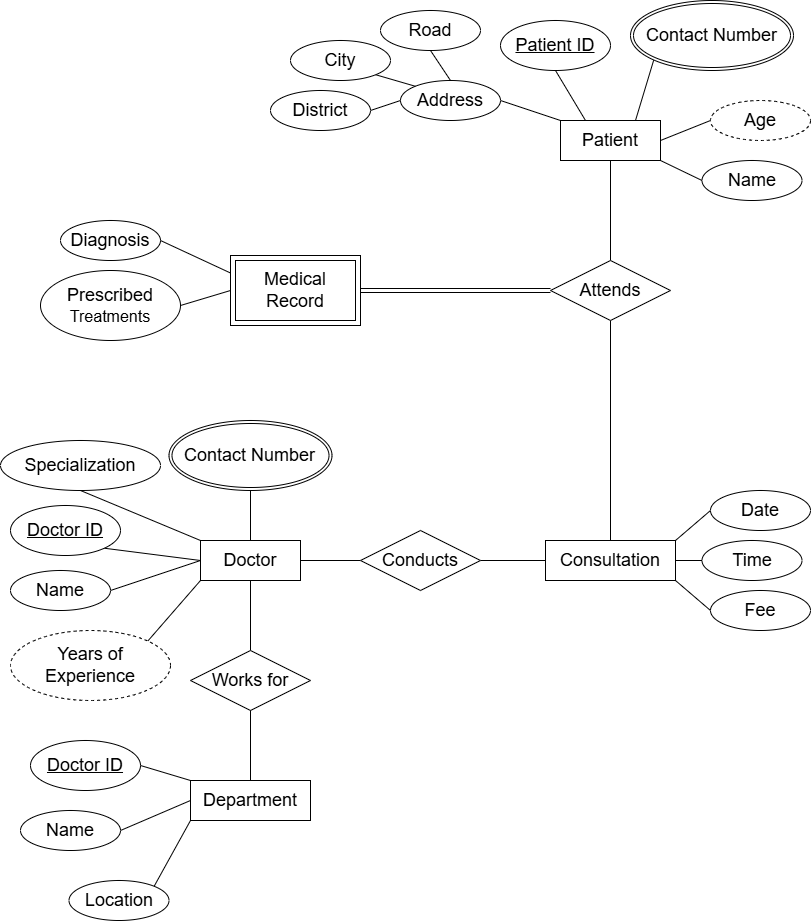

The diagram above was exported from draw.io. Its source (the exported page's mxGraphModel, read from the mxfile embedded in the PNG):
<mxGraphModel dx="979" dy="604" grid="1" gridSize="10" guides="1" tooltips="1" connect="1" arrows="1" fold="1" page="1" pageScale="1" pageWidth="827" pageHeight="1169" background="#FFFFFF" math="0" shadow="0">
  <root>
    <mxCell id="0" />
    <mxCell id="1" parent="0" />
    <mxCell id="12" style="edgeStyle=none;shape=connector;rounded=1;html=1;exitX=1;exitY=0.5;exitDx=0;exitDy=0;entryX=0;entryY=0.5;entryDx=0;entryDy=0;strokeColor=default;align=center;verticalAlign=middle;fontFamily=Helvetica;fontSize=11;fontColor=default;labelBackgroundColor=default;endArrow=none;endFill=0;" edge="1" parent="1" source="2" target="11">
      <mxGeometry relative="1" as="geometry" />
    </mxCell>
    <mxCell id="20" style="edgeStyle=none;shape=connector;rounded=1;html=1;exitX=0.5;exitY=1;exitDx=0;exitDy=0;entryX=0.5;entryY=0;entryDx=0;entryDy=0;strokeColor=default;align=center;verticalAlign=middle;fontFamily=Helvetica;fontSize=11;fontColor=default;labelBackgroundColor=default;endArrow=none;endFill=0;" edge="1" parent="1" source="2" target="15">
      <mxGeometry relative="1" as="geometry" />
    </mxCell>
    <mxCell id="2" value="&lt;span style=&quot;font-size: 18px;&quot;&gt;Doctor&lt;/span&gt;" style="whiteSpace=wrap;html=1;align=center;" vertex="1" parent="1">
      <mxGeometry x="200" y="620" width="100" height="40" as="geometry" />
    </mxCell>
    <mxCell id="9" style="edgeStyle=none;html=1;exitX=0.5;exitY=1;exitDx=0;exitDy=0;endArrow=none;endFill=0;entryX=0.5;entryY=0;entryDx=0;entryDy=0;" edge="1" parent="1" source="4" target="8">
      <mxGeometry relative="1" as="geometry">
        <mxPoint x="470" y="460" as="targetPoint" />
      </mxGeometry>
    </mxCell>
    <mxCell id="4" value="&lt;span style=&quot;font-size: 18px;&quot;&gt;Patient&lt;/span&gt;" style="whiteSpace=wrap;html=1;align=center;" vertex="1" parent="1">
      <mxGeometry x="560" y="200" width="100" height="40" as="geometry" />
    </mxCell>
    <mxCell id="42" style="edgeStyle=none;shape=connector;rounded=1;html=1;exitX=1;exitY=0;exitDx=0;exitDy=0;entryX=0;entryY=0.5;entryDx=0;entryDy=0;strokeColor=default;align=center;verticalAlign=middle;fontFamily=Helvetica;fontSize=11;fontColor=default;labelBackgroundColor=default;endArrow=none;endFill=0;" edge="1" parent="1" source="6" target="39">
      <mxGeometry relative="1" as="geometry" />
    </mxCell>
    <mxCell id="43" style="edgeStyle=none;shape=connector;rounded=1;html=1;exitX=1;exitY=0.5;exitDx=0;exitDy=0;entryX=0;entryY=0.5;entryDx=0;entryDy=0;strokeColor=default;align=center;verticalAlign=middle;fontFamily=Helvetica;fontSize=11;fontColor=default;labelBackgroundColor=default;endArrow=none;endFill=0;" edge="1" parent="1" source="6" target="40">
      <mxGeometry relative="1" as="geometry" />
    </mxCell>
    <mxCell id="44" style="edgeStyle=none;shape=connector;rounded=1;html=1;exitX=1;exitY=1;exitDx=0;exitDy=0;entryX=0;entryY=0.5;entryDx=0;entryDy=0;strokeColor=default;align=center;verticalAlign=middle;fontFamily=Helvetica;fontSize=11;fontColor=default;labelBackgroundColor=default;endArrow=none;endFill=0;" edge="1" parent="1" source="6" target="41">
      <mxGeometry relative="1" as="geometry" />
    </mxCell>
    <mxCell id="6" value="&lt;span style=&quot;font-size: 18px;&quot;&gt;Consultation&lt;/span&gt;" style="whiteSpace=wrap;html=1;align=center;" vertex="1" parent="1">
      <mxGeometry x="545" y="620" width="130" height="40" as="geometry" />
    </mxCell>
    <mxCell id="10" style="edgeStyle=none;shape=connector;rounded=1;html=1;exitX=0.5;exitY=1;exitDx=0;exitDy=0;entryX=0.5;entryY=0;entryDx=0;entryDy=0;strokeColor=default;align=center;verticalAlign=middle;fontFamily=Helvetica;fontSize=11;fontColor=default;labelBackgroundColor=default;endArrow=none;endFill=0;" edge="1" parent="1" source="8" target="6">
      <mxGeometry relative="1" as="geometry" />
    </mxCell>
    <mxCell id="8" value="&lt;font style=&quot;font-size: 18px;&quot;&gt;Attends&lt;/font&gt;" style="shape=rhombus;perimeter=rhombusPerimeter;whiteSpace=wrap;html=1;align=center;" vertex="1" parent="1">
      <mxGeometry x="550" y="340" width="120" height="60" as="geometry" />
    </mxCell>
    <mxCell id="13" style="edgeStyle=none;shape=connector;rounded=1;html=1;exitX=1;exitY=0.5;exitDx=0;exitDy=0;entryX=0;entryY=0.5;entryDx=0;entryDy=0;strokeColor=default;align=center;verticalAlign=middle;fontFamily=Helvetica;fontSize=11;fontColor=default;labelBackgroundColor=default;endArrow=none;endFill=0;" edge="1" parent="1" source="11" target="6">
      <mxGeometry relative="1" as="geometry" />
    </mxCell>
    <mxCell id="11" value="&lt;font style=&quot;font-size: 18px;&quot;&gt;Conducts&lt;/font&gt;" style="shape=rhombus;perimeter=rhombusPerimeter;whiteSpace=wrap;html=1;align=center;" vertex="1" parent="1">
      <mxGeometry x="360" y="610" width="120" height="60" as="geometry" />
    </mxCell>
    <mxCell id="14" value="&lt;span style=&quot;font-size: 18px;&quot;&gt;Department&lt;/span&gt;" style="whiteSpace=wrap;html=1;align=center;" vertex="1" parent="1">
      <mxGeometry x="190" y="860" width="120" height="40" as="geometry" />
    </mxCell>
    <mxCell id="21" style="edgeStyle=none;shape=connector;rounded=1;html=1;exitX=0.5;exitY=1;exitDx=0;exitDy=0;entryX=0.5;entryY=0;entryDx=0;entryDy=0;strokeColor=default;align=center;verticalAlign=middle;fontFamily=Helvetica;fontSize=11;fontColor=default;labelBackgroundColor=default;endArrow=none;endFill=0;" edge="1" parent="1" source="15" target="14">
      <mxGeometry relative="1" as="geometry" />
    </mxCell>
    <mxCell id="15" value="&lt;font style=&quot;font-size: 18px;&quot;&gt;Works for&lt;/font&gt;" style="shape=rhombus;perimeter=rhombusPerimeter;whiteSpace=wrap;html=1;align=center;" vertex="1" parent="1">
      <mxGeometry x="190" y="730" width="120" height="60" as="geometry" />
    </mxCell>
    <mxCell id="38" style="edgeStyle=none;shape=connector;rounded=1;html=1;exitX=0;exitY=0.5;exitDx=0;exitDy=0;entryX=1;entryY=1;entryDx=0;entryDy=0;strokeColor=default;align=center;verticalAlign=middle;fontFamily=Helvetica;fontSize=11;fontColor=default;labelBackgroundColor=default;endArrow=none;endFill=0;" edge="1" parent="1" source="22" target="4">
      <mxGeometry relative="1" as="geometry" />
    </mxCell>
    <mxCell id="22" value="&lt;span style=&quot;font-size: 18px;&quot;&gt;Name&lt;/span&gt;" style="ellipse;whiteSpace=wrap;html=1;align=center;fontFamily=Helvetica;fontSize=11;fontColor=default;labelBackgroundColor=default;" vertex="1" parent="1">
      <mxGeometry x="701.5" y="240" width="100" height="40" as="geometry" />
    </mxCell>
    <mxCell id="34" style="edgeStyle=none;shape=connector;rounded=1;html=1;exitX=0.5;exitY=1;exitDx=0;exitDy=0;entryX=0.25;entryY=0;entryDx=0;entryDy=0;strokeColor=default;align=center;verticalAlign=middle;fontFamily=Helvetica;fontSize=11;fontColor=default;labelBackgroundColor=default;endArrow=none;endFill=0;" edge="1" parent="1" source="23" target="4">
      <mxGeometry relative="1" as="geometry" />
    </mxCell>
    <mxCell id="23" value="&lt;font style=&quot;font-size: 18px;&quot;&gt;Patient ID&lt;/font&gt;" style="ellipse;whiteSpace=wrap;html=1;align=center;fontStyle=4;fontFamily=Helvetica;fontSize=11;fontColor=default;labelBackgroundColor=default;" vertex="1" parent="1">
      <mxGeometry x="500" y="100" width="110" height="50" as="geometry" />
    </mxCell>
    <mxCell id="36" style="edgeStyle=none;shape=connector;rounded=1;html=1;exitX=0;exitY=0.5;exitDx=0;exitDy=0;entryX=1;entryY=0.5;entryDx=0;entryDy=0;strokeColor=default;align=center;verticalAlign=middle;fontFamily=Helvetica;fontSize=11;fontColor=default;labelBackgroundColor=default;endArrow=none;endFill=0;" edge="1" parent="1" source="24" target="4">
      <mxGeometry relative="1" as="geometry" />
    </mxCell>
    <mxCell id="24" value="&lt;font style=&quot;font-size: 18px;&quot;&gt;Age&lt;/font&gt;" style="ellipse;whiteSpace=wrap;html=1;align=center;dashed=1;fontFamily=Helvetica;fontSize=11;fontColor=default;labelBackgroundColor=default;" vertex="1" parent="1">
      <mxGeometry x="710" y="180" width="100" height="40" as="geometry" />
    </mxCell>
    <mxCell id="35" style="edgeStyle=none;shape=connector;rounded=1;html=1;exitX=0;exitY=1;exitDx=0;exitDy=0;strokeColor=default;align=center;verticalAlign=middle;fontFamily=Helvetica;fontSize=11;fontColor=default;labelBackgroundColor=default;endArrow=none;endFill=0;entryX=0.75;entryY=0;entryDx=0;entryDy=0;" edge="1" parent="1" source="25" target="4">
      <mxGeometry relative="1" as="geometry" />
    </mxCell>
    <mxCell id="25" value="&lt;font style=&quot;font-size: 18px;&quot;&gt;Contact Number&lt;/font&gt;" style="ellipse;shape=doubleEllipse;margin=3;whiteSpace=wrap;html=1;align=center;fontFamily=Helvetica;fontSize=11;fontColor=default;labelBackgroundColor=default;" vertex="1" parent="1">
      <mxGeometry x="630" y="80" width="163" height="70" as="geometry" />
    </mxCell>
    <mxCell id="33" style="edgeStyle=none;shape=connector;rounded=1;html=1;exitX=1;exitY=0.5;exitDx=0;exitDy=0;strokeColor=default;align=center;verticalAlign=middle;fontFamily=Helvetica;fontSize=11;fontColor=default;labelBackgroundColor=default;endArrow=none;endFill=0;entryX=0;entryY=0;entryDx=0;entryDy=0;" edge="1" parent="1" source="26" target="4">
      <mxGeometry relative="1" as="geometry">
        <mxPoint x="560" y="190" as="targetPoint" />
      </mxGeometry>
    </mxCell>
    <mxCell id="26" value="&lt;span style=&quot;font-size: 18px;&quot;&gt;Address&lt;/span&gt;" style="ellipse;whiteSpace=wrap;html=1;align=center;fontFamily=Helvetica;fontSize=11;fontColor=default;labelBackgroundColor=default;" vertex="1" parent="1">
      <mxGeometry x="400" y="160" width="100" height="40" as="geometry" />
    </mxCell>
    <mxCell id="30" style="edgeStyle=none;shape=connector;rounded=1;html=1;exitX=1;exitY=0.5;exitDx=0;exitDy=0;entryX=0;entryY=0.5;entryDx=0;entryDy=0;strokeColor=default;align=center;verticalAlign=middle;fontFamily=Helvetica;fontSize=11;fontColor=default;labelBackgroundColor=default;endArrow=none;endFill=0;" edge="1" parent="1" source="27" target="26">
      <mxGeometry relative="1" as="geometry" />
    </mxCell>
    <mxCell id="27" value="&lt;span style=&quot;font-size: 18px;&quot;&gt;District&lt;/span&gt;" style="ellipse;whiteSpace=wrap;html=1;align=center;fontFamily=Helvetica;fontSize=11;fontColor=default;labelBackgroundColor=default;" vertex="1" parent="1">
      <mxGeometry x="270" y="170" width="100" height="40" as="geometry" />
    </mxCell>
    <mxCell id="31" style="edgeStyle=none;shape=connector;rounded=1;html=1;exitX=1;exitY=1;exitDx=0;exitDy=0;entryX=0;entryY=0;entryDx=0;entryDy=0;strokeColor=default;align=center;verticalAlign=middle;fontFamily=Helvetica;fontSize=11;fontColor=default;labelBackgroundColor=default;endArrow=none;endFill=0;" edge="1" parent="1" source="28" target="26">
      <mxGeometry relative="1" as="geometry" />
    </mxCell>
    <mxCell id="28" value="&lt;span style=&quot;font-size: 18px;&quot;&gt;City&lt;/span&gt;" style="ellipse;whiteSpace=wrap;html=1;align=center;fontFamily=Helvetica;fontSize=11;fontColor=default;labelBackgroundColor=default;" vertex="1" parent="1">
      <mxGeometry x="290" y="120" width="100" height="40" as="geometry" />
    </mxCell>
    <mxCell id="32" style="edgeStyle=none;shape=connector;rounded=1;html=1;exitX=0.5;exitY=1;exitDx=0;exitDy=0;strokeColor=default;align=center;verticalAlign=middle;fontFamily=Helvetica;fontSize=11;fontColor=default;labelBackgroundColor=default;endArrow=none;endFill=0;entryX=0.5;entryY=0;entryDx=0;entryDy=0;" edge="1" parent="1" source="29" target="26">
      <mxGeometry relative="1" as="geometry">
        <mxPoint x="439.9999999999998" y="130" as="targetPoint" />
      </mxGeometry>
    </mxCell>
    <mxCell id="29" value="&lt;span style=&quot;font-size: 18px;&quot;&gt;Road&lt;/span&gt;" style="ellipse;whiteSpace=wrap;html=1;align=center;fontFamily=Helvetica;fontSize=11;fontColor=default;labelBackgroundColor=default;" vertex="1" parent="1">
      <mxGeometry x="380" y="90" width="100" height="40" as="geometry" />
    </mxCell>
    <mxCell id="39" value="&lt;span style=&quot;font-size: 18px;&quot;&gt;Date&lt;/span&gt;" style="ellipse;whiteSpace=wrap;html=1;align=center;fontFamily=Helvetica;fontSize=11;fontColor=default;labelBackgroundColor=default;" vertex="1" parent="1">
      <mxGeometry x="710" y="570" width="100" height="40" as="geometry" />
    </mxCell>
    <mxCell id="40" value="&lt;span style=&quot;font-size: 18px;&quot;&gt;Time&lt;/span&gt;" style="ellipse;whiteSpace=wrap;html=1;align=center;fontFamily=Helvetica;fontSize=11;fontColor=default;labelBackgroundColor=default;" vertex="1" parent="1">
      <mxGeometry x="701.5" y="620" width="100" height="40" as="geometry" />
    </mxCell>
    <mxCell id="41" value="&lt;span style=&quot;font-size: 18px;&quot;&gt;Fee&lt;/span&gt;" style="ellipse;whiteSpace=wrap;html=1;align=center;fontFamily=Helvetica;fontSize=11;fontColor=default;labelBackgroundColor=default;" vertex="1" parent="1">
      <mxGeometry x="710" y="670" width="100" height="40" as="geometry" />
    </mxCell>
    <mxCell id="53" style="edgeStyle=none;shape=connector;rounded=1;html=1;exitX=1;exitY=1;exitDx=0;exitDy=0;entryX=0;entryY=0.5;entryDx=0;entryDy=0;strokeColor=default;align=center;verticalAlign=middle;fontFamily=Helvetica;fontSize=11;fontColor=default;labelBackgroundColor=default;endArrow=none;endFill=0;" edge="1" parent="1" source="46" target="2">
      <mxGeometry relative="1" as="geometry" />
    </mxCell>
    <mxCell id="46" value="&lt;font style=&quot;font-size: 18px;&quot;&gt;Doctor ID&lt;/font&gt;" style="ellipse;whiteSpace=wrap;html=1;align=center;fontStyle=4;fontFamily=Helvetica;fontSize=11;fontColor=default;labelBackgroundColor=default;" vertex="1" parent="1">
      <mxGeometry x="10" y="585" width="110" height="50" as="geometry" />
    </mxCell>
    <mxCell id="54" style="edgeStyle=none;shape=connector;rounded=1;html=1;exitX=1;exitY=0.5;exitDx=0;exitDy=0;strokeColor=default;align=center;verticalAlign=middle;fontFamily=Helvetica;fontSize=11;fontColor=default;labelBackgroundColor=default;endArrow=none;endFill=0;entryX=0;entryY=0.5;entryDx=0;entryDy=0;" edge="1" parent="1" source="47" target="2">
      <mxGeometry relative="1" as="geometry">
        <mxPoint x="210" y="650" as="targetPoint" />
      </mxGeometry>
    </mxCell>
    <mxCell id="47" value="&lt;span style=&quot;font-size: 18px;&quot;&gt;Name&lt;/span&gt;" style="ellipse;whiteSpace=wrap;html=1;align=center;fontFamily=Helvetica;fontSize=11;fontColor=default;labelBackgroundColor=default;" vertex="1" parent="1">
      <mxGeometry x="10" y="650" width="100" height="40" as="geometry" />
    </mxCell>
    <mxCell id="51" style="edgeStyle=none;shape=connector;rounded=1;html=1;exitX=0.5;exitY=1;exitDx=0;exitDy=0;entryX=0;entryY=0;entryDx=0;entryDy=0;strokeColor=default;align=center;verticalAlign=middle;fontFamily=Helvetica;fontSize=11;fontColor=default;labelBackgroundColor=default;endArrow=none;endFill=0;" edge="1" parent="1" source="48" target="2">
      <mxGeometry relative="1" as="geometry" />
    </mxCell>
    <mxCell id="48" value="&lt;span style=&quot;font-size: 18px;&quot;&gt;Specialization&lt;/span&gt;" style="ellipse;whiteSpace=wrap;html=1;align=center;fontFamily=Helvetica;fontSize=11;fontColor=default;labelBackgroundColor=default;" vertex="1" parent="1">
      <mxGeometry y="520" width="160" height="50" as="geometry" />
    </mxCell>
    <mxCell id="52" style="edgeStyle=none;shape=connector;rounded=1;html=1;exitX=0.5;exitY=1;exitDx=0;exitDy=0;entryX=0.5;entryY=0;entryDx=0;entryDy=0;strokeColor=default;align=center;verticalAlign=middle;fontFamily=Helvetica;fontSize=11;fontColor=default;labelBackgroundColor=default;endArrow=none;endFill=0;" edge="1" parent="1" source="49" target="2">
      <mxGeometry relative="1" as="geometry" />
    </mxCell>
    <mxCell id="49" value="&lt;font style=&quot;font-size: 18px;&quot;&gt;Contact Number&lt;/font&gt;" style="ellipse;shape=doubleEllipse;margin=3;whiteSpace=wrap;html=1;align=center;fontFamily=Helvetica;fontSize=11;fontColor=default;labelBackgroundColor=default;" vertex="1" parent="1">
      <mxGeometry x="168.5" y="500" width="163" height="70" as="geometry" />
    </mxCell>
    <mxCell id="55" style="edgeStyle=none;shape=connector;rounded=1;html=1;exitX=1;exitY=0;exitDx=0;exitDy=0;entryX=0;entryY=1;entryDx=0;entryDy=0;strokeColor=default;align=center;verticalAlign=middle;fontFamily=Helvetica;fontSize=11;fontColor=default;labelBackgroundColor=default;endArrow=none;endFill=0;" edge="1" parent="1" source="50" target="2">
      <mxGeometry relative="1" as="geometry" />
    </mxCell>
    <mxCell id="50" value="&lt;font style=&quot;font-size: 18px;&quot;&gt;Years of&lt;/font&gt;&lt;div&gt;&lt;font style=&quot;font-size: 18px;&quot;&gt;Experience&lt;/font&gt;&lt;/div&gt;" style="ellipse;whiteSpace=wrap;html=1;align=center;dashed=1;fontFamily=Helvetica;fontSize=11;fontColor=default;labelBackgroundColor=default;" vertex="1" parent="1">
      <mxGeometry x="10" y="710" width="160" height="70" as="geometry" />
    </mxCell>
    <mxCell id="59" style="edgeStyle=none;shape=connector;rounded=1;html=1;exitX=1;exitY=0.5;exitDx=0;exitDy=0;entryX=0;entryY=0;entryDx=0;entryDy=0;strokeColor=default;align=center;verticalAlign=middle;fontFamily=Helvetica;fontSize=11;fontColor=default;labelBackgroundColor=default;endArrow=none;endFill=0;" edge="1" parent="1" source="56" target="14">
      <mxGeometry relative="1" as="geometry" />
    </mxCell>
    <mxCell id="56" value="&lt;font style=&quot;font-size: 18px;&quot;&gt;Doctor ID&lt;/font&gt;" style="ellipse;whiteSpace=wrap;html=1;align=center;fontStyle=4;fontFamily=Helvetica;fontSize=11;fontColor=default;labelBackgroundColor=default;" vertex="1" parent="1">
      <mxGeometry x="30" y="820" width="110" height="50" as="geometry" />
    </mxCell>
    <mxCell id="61" style="edgeStyle=none;shape=connector;rounded=1;html=1;exitX=1;exitY=0;exitDx=0;exitDy=0;entryX=0;entryY=1;entryDx=0;entryDy=0;strokeColor=default;align=center;verticalAlign=middle;fontFamily=Helvetica;fontSize=11;fontColor=default;labelBackgroundColor=default;endArrow=none;endFill=0;" edge="1" parent="1" source="57" target="14">
      <mxGeometry relative="1" as="geometry" />
    </mxCell>
    <mxCell id="57" value="&lt;span style=&quot;font-size: 18px;&quot;&gt;Location&lt;/span&gt;" style="ellipse;whiteSpace=wrap;html=1;align=center;fontFamily=Helvetica;fontSize=11;fontColor=default;labelBackgroundColor=default;" vertex="1" parent="1">
      <mxGeometry x="68.5" y="960" width="100" height="40" as="geometry" />
    </mxCell>
    <mxCell id="60" style="edgeStyle=none;shape=connector;rounded=1;html=1;exitX=1;exitY=0.5;exitDx=0;exitDy=0;entryX=0;entryY=0.5;entryDx=0;entryDy=0;strokeColor=default;align=center;verticalAlign=middle;fontFamily=Helvetica;fontSize=11;fontColor=default;labelBackgroundColor=default;endArrow=none;endFill=0;" edge="1" parent="1" source="58" target="14">
      <mxGeometry relative="1" as="geometry" />
    </mxCell>
    <mxCell id="58" value="&lt;span style=&quot;font-size: 18px;&quot;&gt;Name&lt;/span&gt;" style="ellipse;whiteSpace=wrap;html=1;align=center;fontFamily=Helvetica;fontSize=11;fontColor=default;labelBackgroundColor=default;" vertex="1" parent="1">
      <mxGeometry x="20" y="890" width="100" height="40" as="geometry" />
    </mxCell>
    <mxCell id="63" value="" style="shape=link;html=1;rounded=1;strokeColor=default;align=center;verticalAlign=middle;fontFamily=Helvetica;fontSize=11;fontColor=default;labelBackgroundColor=default;edgeStyle=none;endArrow=none;endFill=0;entryX=0;entryY=0.5;entryDx=0;entryDy=0;exitX=1;exitY=0.5;exitDx=0;exitDy=0;" edge="1" parent="1" source="64" target="8">
      <mxGeometry width="100" relative="1" as="geometry">
        <mxPoint x="379.9999999999998" y="370" as="sourcePoint" />
        <mxPoint x="170" y="350" as="targetPoint" />
      </mxGeometry>
    </mxCell>
    <mxCell id="64" value="&lt;font style=&quot;font-size: 18px;&quot;&gt;Medical Record&lt;/font&gt;" style="shape=ext;margin=3;double=1;whiteSpace=wrap;html=1;align=center;fontFamily=Helvetica;fontSize=11;fontColor=default;labelBackgroundColor=default;" vertex="1" parent="1">
      <mxGeometry x="230" y="335" width="130" height="70" as="geometry" />
    </mxCell>
    <mxCell id="65" value="&lt;span style=&quot;font-size: 18px;&quot;&gt;Diagnosis&lt;/span&gt;" style="ellipse;whiteSpace=wrap;html=1;align=center;fontFamily=Helvetica;fontSize=11;fontColor=default;labelBackgroundColor=default;" vertex="1" parent="1">
      <mxGeometry x="60" y="300" width="100" height="40" as="geometry" />
    </mxCell>
    <mxCell id="67" style="edgeStyle=none;shape=connector;rounded=1;html=1;exitX=1;exitY=0.5;exitDx=0;exitDy=0;entryX=0;entryY=0.5;entryDx=0;entryDy=0;strokeColor=default;align=center;verticalAlign=middle;fontFamily=Helvetica;fontSize=11;fontColor=default;labelBackgroundColor=default;endArrow=none;endFill=0;" edge="1" parent="1" source="66" target="64">
      <mxGeometry relative="1" as="geometry" />
    </mxCell>
    <mxCell id="66" value="&lt;font style=&quot;font-size: 18px;&quot;&gt;Prescribed&lt;/font&gt;&lt;div&gt;&lt;font size=&quot;3&quot;&gt;Treatments&lt;/font&gt;&lt;/div&gt;" style="ellipse;whiteSpace=wrap;html=1;align=center;fontFamily=Helvetica;fontSize=11;fontColor=default;labelBackgroundColor=default;" vertex="1" parent="1">
      <mxGeometry x="40" y="350" width="140" height="70" as="geometry" />
    </mxCell>
    <mxCell id="68" style="edgeStyle=none;shape=connector;rounded=1;html=1;exitX=1;exitY=0.5;exitDx=0;exitDy=0;entryX=0;entryY=0.25;entryDx=0;entryDy=0;strokeColor=default;align=center;verticalAlign=middle;fontFamily=Helvetica;fontSize=11;fontColor=default;labelBackgroundColor=default;endArrow=none;endFill=0;" edge="1" parent="1" source="65" target="64">
      <mxGeometry relative="1" as="geometry" />
    </mxCell>
  </root>
</mxGraphModel>